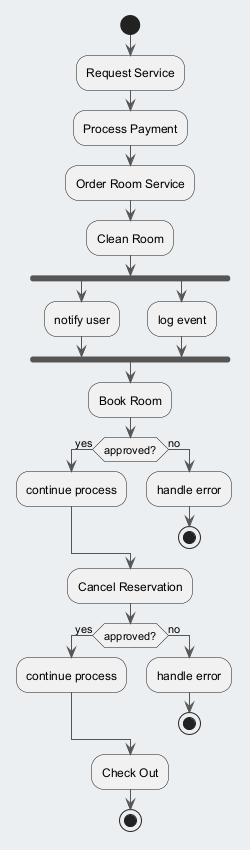

The diagram above was rendered by PlantUML. Its source (embedded in the PNG):
@startuml
skinparam backgroundColor #ECEFF1
skinparam classBackgroundColor #FFFFFF
skinparam classBorderColor #455A64
skinparam ArrowColor #555555
start
:Request Service;
:Process Payment;
:Order Room Service;
:Clean Room;
fork
:notify user;
fork again
:log event;
end fork
:Book Room;
if (approved?) then (yes)
:continue process;
else (no)
:handle error;
stop
endif
:Cancel Reservation;
if (approved?) then (yes)
:continue process;
else (no)
:handle error;
stop
endif
:Check Out;
stop
@enduml